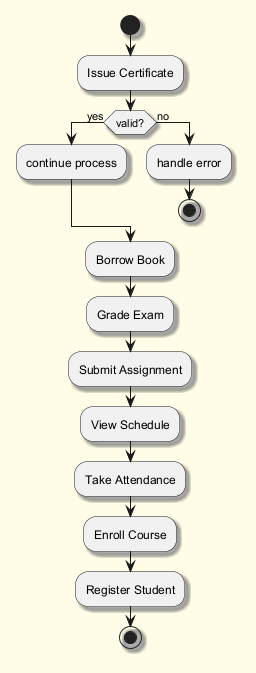

The diagram above was rendered by PlantUML. Its source (embedded in the PNG):
@startuml
skinparam backgroundColor #FFFDE7
skinparam classBackgroundColor #FFF9C4
skinparam classBorderColor #F57F17
skinparam shadowing true
start
:Issue Certificate;
if (valid?) then (yes)
:continue process;
else (no)
:handle error;
stop
endif
:Borrow Book;
:Grade Exam;
:Submit Assignment;
:View Schedule;
:Take Attendance;
:Enroll Course;
:Register Student;
stop
@enduml